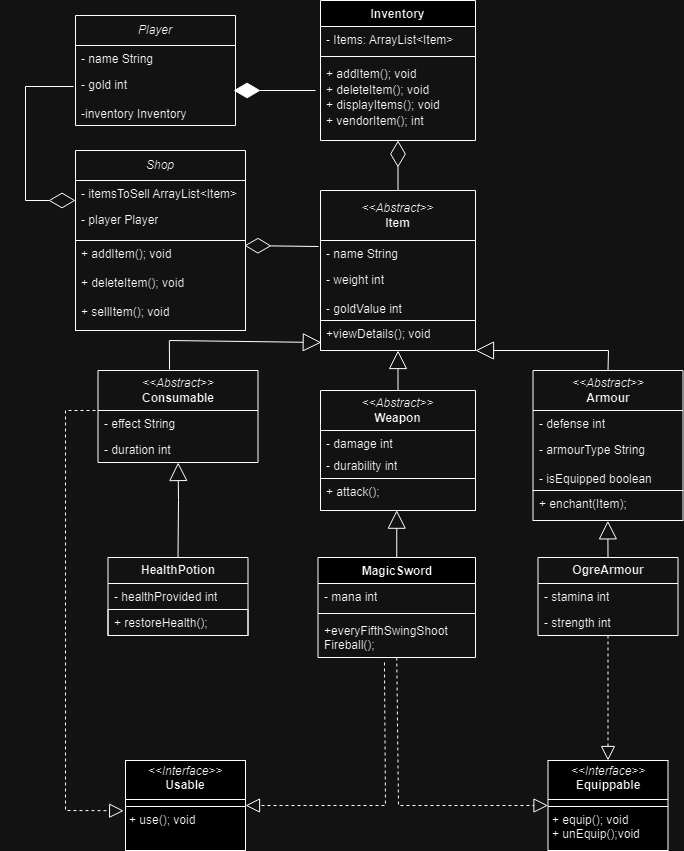

The diagram above was exported from draw.io. Its source (the exported page's mxGraphModel, read from the mxfile embedded in the PNG):
<mxGraphModel dx="1434" dy="772" grid="1" gridSize="10" guides="1" tooltips="1" connect="1" arrows="1" fold="1" page="1" pageScale="1" pageWidth="827" pageHeight="1169" math="0" shadow="0">
  <root>
    <mxCell id="0" />
    <mxCell id="1" parent="0" />
    <mxCell id="k1M0n_7Lw5XVX5QtJzGb-1" value="&lt;div&gt;&lt;i&gt;&amp;lt;&amp;lt;Abstract&amp;gt;&amp;gt;&lt;/i&gt;&lt;br&gt;&lt;/div&gt;&lt;div&gt;&lt;b&gt;Item&lt;/b&gt;&lt;/div&gt;" style="swimlane;fontStyle=0;childLayout=stackLayout;horizontal=1;startSize=50;fillColor=none;horizontalStack=0;resizeParent=1;resizeParentMax=0;resizeLast=0;collapsible=1;marginBottom=0;whiteSpace=wrap;html=1;" parent="1" vertex="1">
      <mxGeometry x="325" y="190" width="155" height="160" as="geometry" />
    </mxCell>
    <mxCell id="k1M0n_7Lw5XVX5QtJzGb-2" value="- name String" style="text;strokeColor=none;fillColor=none;align=left;verticalAlign=top;spacingLeft=4;spacingRight=4;overflow=hidden;rotatable=0;points=[[0,0.5],[1,0.5]];portConstraint=eastwest;whiteSpace=wrap;html=1;" parent="k1M0n_7Lw5XVX5QtJzGb-1" vertex="1">
      <mxGeometry y="50" width="155" height="26" as="geometry" />
    </mxCell>
    <mxCell id="k1M0n_7Lw5XVX5QtJzGb-3" value="- weight int&lt;div&gt;&lt;br&gt;&lt;div&gt;- goldValue int&lt;br&gt;&lt;/div&gt;&lt;/div&gt;" style="text;strokeColor=none;fillColor=none;align=left;verticalAlign=top;spacingLeft=4;spacingRight=4;overflow=hidden;rotatable=0;points=[[0,0.5],[1,0.5]];portConstraint=eastwest;whiteSpace=wrap;html=1;" parent="k1M0n_7Lw5XVX5QtJzGb-1" vertex="1">
      <mxGeometry y="76" width="155" height="54" as="geometry" />
    </mxCell>
    <mxCell id="k1M0n_7Lw5XVX5QtJzGb-4" value="&lt;div&gt;&lt;span style=&quot;background-color: initial;&quot;&gt;+viewDetails(); void&lt;/span&gt;&lt;br&gt;&lt;/div&gt;" style="text;strokeColor=default;fillColor=none;align=left;verticalAlign=top;spacingLeft=4;spacingRight=4;overflow=hidden;rotatable=0;points=[[0,0.5],[1,0.5]];portConstraint=eastwest;whiteSpace=wrap;html=1;" parent="k1M0n_7Lw5XVX5QtJzGb-1" vertex="1">
      <mxGeometry y="130" width="155" height="30" as="geometry" />
    </mxCell>
    <mxCell id="k1M0n_7Lw5XVX5QtJzGb-5" value="Inventory" style="swimlane;fontStyle=1;align=center;verticalAlign=top;childLayout=stackLayout;horizontal=1;startSize=26;horizontalStack=0;resizeParent=1;resizeParentMax=0;resizeLast=0;collapsible=1;marginBottom=0;whiteSpace=wrap;html=1;" parent="1" vertex="1">
      <mxGeometry x="325" width="155" height="140" as="geometry" />
    </mxCell>
    <mxCell id="k1M0n_7Lw5XVX5QtJzGb-6" value="- Items: ArrayList&amp;lt;Item&amp;gt;" style="text;strokeColor=none;fillColor=none;align=left;verticalAlign=top;spacingLeft=4;spacingRight=4;overflow=hidden;rotatable=0;points=[[0,0.5],[1,0.5]];portConstraint=eastwest;whiteSpace=wrap;html=1;" parent="k1M0n_7Lw5XVX5QtJzGb-5" vertex="1">
      <mxGeometry y="26" width="155" height="26" as="geometry" />
    </mxCell>
    <mxCell id="k1M0n_7Lw5XVX5QtJzGb-7" value="" style="line;strokeWidth=1;fillColor=none;align=left;verticalAlign=middle;spacingTop=-1;spacingLeft=3;spacingRight=3;rotatable=0;labelPosition=right;points=[];portConstraint=eastwest;strokeColor=inherit;" parent="k1M0n_7Lw5XVX5QtJzGb-5" vertex="1">
      <mxGeometry y="52" width="155" height="8" as="geometry" />
    </mxCell>
    <mxCell id="k1M0n_7Lw5XVX5QtJzGb-8" value="&lt;div style=&quot;line-height: 130%;&quot;&gt;&lt;font style=&quot;font-size: 12px;&quot;&gt;+ addItem(); void&lt;br&gt;&lt;/font&gt;&lt;/div&gt;&lt;div style=&quot;line-height: 130%;&quot;&gt;&lt;font style=&quot;font-size: 12px;&quot;&gt;+ deleteItem(); void&lt;/font&gt;&lt;/div&gt;&lt;div style=&quot;line-height: 130%;&quot;&gt;&lt;font style=&quot;font-size: 12px;&quot;&gt;+ displayItems(); void&lt;/font&gt;&lt;br&gt;&lt;/div&gt;&lt;div&gt;+ vendorItem(); int&lt;br&gt;&lt;/div&gt;&lt;div&gt;&lt;br&gt;&lt;/div&gt;" style="text;strokeColor=none;fillColor=none;align=left;verticalAlign=top;spacingLeft=4;spacingRight=4;overflow=hidden;rotatable=0;points=[[0,0.5],[1,0.5]];portConstraint=eastwest;whiteSpace=wrap;html=1;" parent="k1M0n_7Lw5XVX5QtJzGb-5" vertex="1">
      <mxGeometry y="60" width="155" height="80" as="geometry" />
    </mxCell>
    <mxCell id="k1M0n_7Lw5XVX5QtJzGb-9" value="&lt;div&gt;&lt;i&gt;&amp;lt;&amp;lt;Abstract&amp;gt;&amp;gt;&lt;br&gt;&lt;/i&gt;&lt;/div&gt;&lt;div&gt;&lt;b&gt;Weapon&lt;/b&gt;&lt;/div&gt;" style="swimlane;fontStyle=0;childLayout=stackLayout;horizontal=1;startSize=40;fillColor=none;horizontalStack=0;resizeParent=1;resizeParentMax=0;resizeLast=0;collapsible=1;marginBottom=0;whiteSpace=wrap;html=1;" parent="1" vertex="1">
      <mxGeometry x="325" y="390" width="155" height="120" as="geometry" />
    </mxCell>
    <mxCell id="k1M0n_7Lw5XVX5QtJzGb-10" value="- damage int" style="text;strokeColor=none;fillColor=none;align=left;verticalAlign=top;spacingLeft=4;spacingRight=4;overflow=hidden;rotatable=0;points=[[0,0.5],[1,0.5]];portConstraint=eastwest;whiteSpace=wrap;html=1;" parent="k1M0n_7Lw5XVX5QtJzGb-9" vertex="1">
      <mxGeometry y="40" width="155" height="22" as="geometry" />
    </mxCell>
    <mxCell id="k1M0n_7Lw5XVX5QtJzGb-11" value="- durability int" style="text;strokeColor=none;fillColor=none;align=left;verticalAlign=top;spacingLeft=4;spacingRight=4;overflow=hidden;rotatable=0;points=[[0,0.5],[1,0.5]];portConstraint=eastwest;whiteSpace=wrap;html=1;" parent="k1M0n_7Lw5XVX5QtJzGb-9" vertex="1">
      <mxGeometry y="62" width="155" height="26" as="geometry" />
    </mxCell>
    <mxCell id="k1M0n_7Lw5XVX5QtJzGb-12" value="+ attack();" style="text;strokeColor=default;fillColor=none;align=left;verticalAlign=top;spacingLeft=4;spacingRight=4;overflow=hidden;rotatable=0;points=[[0,0.5],[1,0.5]];portConstraint=eastwest;whiteSpace=wrap;html=1;" parent="k1M0n_7Lw5XVX5QtJzGb-9" vertex="1">
      <mxGeometry y="88" width="155" height="32" as="geometry" />
    </mxCell>
    <mxCell id="k1M0n_7Lw5XVX5QtJzGb-13" value="&lt;i&gt;&amp;lt;&amp;lt;Abstract&amp;gt;&amp;gt;&lt;br&gt;&lt;/i&gt;&lt;div&gt;&lt;b&gt;Armour&lt;/b&gt;&lt;/div&gt;" style="swimlane;fontStyle=0;childLayout=stackLayout;horizontal=1;startSize=40;fillColor=none;horizontalStack=0;resizeParent=1;resizeParentMax=0;resizeLast=0;collapsible=1;marginBottom=0;whiteSpace=wrap;html=1;" parent="1" vertex="1">
      <mxGeometry x="537.5" y="370" width="150" height="120" as="geometry" />
    </mxCell>
    <mxCell id="k1M0n_7Lw5XVX5QtJzGb-14" value="- defense int" style="text;strokeColor=none;fillColor=none;align=left;verticalAlign=top;spacingLeft=4;spacingRight=4;overflow=hidden;rotatable=0;points=[[0,0.5],[1,0.5]];portConstraint=eastwest;whiteSpace=wrap;html=1;" parent="k1M0n_7Lw5XVX5QtJzGb-13" vertex="1">
      <mxGeometry y="40" width="150" height="26" as="geometry" />
    </mxCell>
    <mxCell id="k1M0n_7Lw5XVX5QtJzGb-15" value="- armourType String&lt;div&gt;&lt;br&gt;&lt;/div&gt;&lt;div&gt;- isEquipped boolean&lt;/div&gt;" style="text;strokeColor=none;fillColor=none;align=left;verticalAlign=top;spacingLeft=4;spacingRight=4;overflow=hidden;rotatable=0;points=[[0,0.5],[1,0.5]];portConstraint=eastwest;whiteSpace=wrap;html=1;" parent="k1M0n_7Lw5XVX5QtJzGb-13" vertex="1">
      <mxGeometry y="66" width="150" height="54" as="geometry" />
    </mxCell>
    <mxCell id="k1M0n_7Lw5XVX5QtJzGb-17" value="&lt;div&gt;&lt;i&gt;&amp;lt;&amp;lt;Abstract&amp;gt;&amp;gt;&lt;/i&gt;&lt;/div&gt;&lt;div&gt;&lt;b&gt;Consumable&lt;/b&gt;&lt;/div&gt;" style="swimlane;fontStyle=0;childLayout=stackLayout;horizontal=1;startSize=40;fillColor=none;horizontalStack=0;resizeParent=1;resizeParentMax=0;resizeLast=0;collapsible=1;marginBottom=0;whiteSpace=wrap;html=1;" parent="1" vertex="1">
      <mxGeometry x="102.5" y="370" width="160" height="92" as="geometry" />
    </mxCell>
    <mxCell id="k1M0n_7Lw5XVX5QtJzGb-18" value="- effect String" style="text;strokeColor=none;fillColor=none;align=left;verticalAlign=top;spacingLeft=4;spacingRight=4;overflow=hidden;rotatable=0;points=[[0,0.5],[1,0.5]];portConstraint=eastwest;whiteSpace=wrap;html=1;" parent="k1M0n_7Lw5XVX5QtJzGb-17" vertex="1">
      <mxGeometry y="40" width="160" height="26" as="geometry" />
    </mxCell>
    <mxCell id="k1M0n_7Lw5XVX5QtJzGb-19" value="- duration int" style="text;strokeColor=none;fillColor=none;align=left;verticalAlign=top;spacingLeft=4;spacingRight=4;overflow=hidden;rotatable=0;points=[[0,0.5],[1,0.5]];portConstraint=eastwest;whiteSpace=wrap;html=1;" parent="k1M0n_7Lw5XVX5QtJzGb-17" vertex="1">
      <mxGeometry y="66" width="160" height="26" as="geometry" />
    </mxCell>
    <mxCell id="k1M0n_7Lw5XVX5QtJzGb-20" value="" style="endArrow=diamondThin;endFill=0;endSize=24;html=1;rounded=0;exitX=0.5;exitY=0;exitDx=0;exitDy=0;entryX=0.5;entryY=1;entryDx=0;entryDy=0;" parent="1" source="k1M0n_7Lw5XVX5QtJzGb-1" target="k1M0n_7Lw5XVX5QtJzGb-5" edge="1">
      <mxGeometry width="160" relative="1" as="geometry">
        <mxPoint x="400" y="199" as="sourcePoint" />
        <mxPoint x="560" y="199" as="targetPoint" />
      </mxGeometry>
    </mxCell>
    <mxCell id="k1M0n_7Lw5XVX5QtJzGb-21" value="" style="endArrow=block;endSize=16;endFill=0;html=1;rounded=0;exitX=0.5;exitY=0;exitDx=0;exitDy=0;entryX=1;entryY=1;entryDx=0;entryDy=0;" parent="1" source="k1M0n_7Lw5XVX5QtJzGb-13" target="k1M0n_7Lw5XVX5QtJzGb-1" edge="1">
      <mxGeometry width="160" relative="1" as="geometry">
        <mxPoint x="50" y="240" as="sourcePoint" />
        <mxPoint x="210" y="240" as="targetPoint" />
        <Array as="points">
          <mxPoint x="613" y="350" />
          <mxPoint x="480" y="350" />
        </Array>
      </mxGeometry>
    </mxCell>
    <mxCell id="k1M0n_7Lw5XVX5QtJzGb-22" value="" style="endArrow=block;endSize=16;endFill=0;html=1;rounded=0;exitX=0.5;exitY=0;exitDx=0;exitDy=0;entryX=0.5;entryY=1;entryDx=0;entryDy=0;" parent="1" source="k1M0n_7Lw5XVX5QtJzGb-9" target="k1M0n_7Lw5XVX5QtJzGb-1" edge="1">
      <mxGeometry width="160" relative="1" as="geometry">
        <mxPoint x="60" y="250" as="sourcePoint" />
        <mxPoint x="220" y="250" as="targetPoint" />
      </mxGeometry>
    </mxCell>
    <mxCell id="k1M0n_7Lw5XVX5QtJzGb-23" value="" style="endArrow=block;endSize=16;endFill=0;html=1;rounded=0;exitX=0.447;exitY=-0.011;exitDx=0;exitDy=0;entryX=0.005;entryY=0.733;entryDx=0;entryDy=0;entryPerimeter=0;exitPerimeter=0;" parent="1" target="k1M0n_7Lw5XVX5QtJzGb-4" edge="1" source="k1M0n_7Lw5XVX5QtJzGb-17">
      <mxGeometry width="160" relative="1" as="geometry">
        <mxPoint x="173.35999999999999" y="360" as="sourcePoint" />
        <mxPoint x="325.005" y="344.5999999999999" as="targetPoint" />
        <Array as="points">
          <mxPoint x="173.85999999999999" y="340" />
        </Array>
      </mxGeometry>
    </mxCell>
    <mxCell id="k1M0n_7Lw5XVX5QtJzGb-24" value="&lt;p style=&quot;margin:0px;margin-top:4px;text-align:center;&quot;&gt;&lt;i&gt;&amp;lt;&amp;lt;Interface&amp;gt;&amp;gt;&lt;/i&gt;&lt;br&gt;&lt;b&gt;Usable&lt;/b&gt;&lt;br&gt;&lt;/p&gt;&lt;hr size=&quot;1&quot; style=&quot;border-style:solid;&quot;&gt;&lt;hr size=&quot;1&quot; style=&quot;border-style:solid;&quot;&gt;&lt;p style=&quot;margin:0px;margin-left:4px;&quot;&gt;+ use(); void&lt;br&gt;&lt;/p&gt;" style="verticalAlign=top;align=left;overflow=fill;html=1;whiteSpace=wrap;" parent="1" vertex="1">
      <mxGeometry x="130" y="760" width="120" height="90" as="geometry" />
    </mxCell>
    <mxCell id="k1M0n_7Lw5XVX5QtJzGb-25" value="&lt;p style=&quot;margin:0px;margin-top:4px;text-align:center;&quot;&gt;&lt;i&gt;&amp;lt;&amp;lt;Interface&amp;gt;&amp;gt;&lt;/i&gt;&lt;br&gt;&lt;b&gt;Equippable&lt;/b&gt;&lt;br&gt;&lt;/p&gt;&lt;hr size=&quot;1&quot; style=&quot;border-style:solid;&quot;&gt;&lt;hr size=&quot;1&quot; style=&quot;border-style:solid;&quot;&gt;&lt;p style=&quot;margin:0px;margin-left:4px;&quot;&gt;+ equip(); void&lt;br&gt;+ unEquip();void&lt;br&gt;&lt;/p&gt;" style="verticalAlign=top;align=left;overflow=fill;html=1;whiteSpace=wrap;" parent="1" vertex="1">
      <mxGeometry x="552.5" y="760" width="120" height="90" as="geometry" />
    </mxCell>
    <mxCell id="k1M0n_7Lw5XVX5QtJzGb-26" value="" style="endArrow=block;dashed=1;endFill=0;endSize=12;html=1;rounded=0;exitX=0.5;exitY=1;exitDx=0;exitDy=0;entryX=0.5;entryY=0;entryDx=0;entryDy=0;" parent="1" source="k1M0n_7Lw5XVX5QtJzGb-36" target="k1M0n_7Lw5XVX5QtJzGb-25" edge="1">
      <mxGeometry width="160" relative="1" as="geometry">
        <mxPoint x="612.5" y="588" as="sourcePoint" />
        <mxPoint x="587" y="650" as="targetPoint" />
      </mxGeometry>
    </mxCell>
    <mxCell id="k1M0n_7Lw5XVX5QtJzGb-27" value="" style="endArrow=block;dashed=1;endFill=0;endSize=12;html=1;rounded=0;entryX=0;entryY=0.5;entryDx=0;entryDy=0;exitX=0.5;exitY=1;exitDx=0;exitDy=0;" parent="1" source="k1M0n_7Lw5XVX5QtJzGb-32" target="k1M0n_7Lw5XVX5QtJzGb-25" edge="1">
      <mxGeometry width="160" relative="1" as="geometry">
        <mxPoint x="420" y="670" as="sourcePoint" />
        <mxPoint x="260" y="620" as="targetPoint" />
        <Array as="points">
          <mxPoint x="403" y="805" />
        </Array>
      </mxGeometry>
    </mxCell>
    <mxCell id="k1M0n_7Lw5XVX5QtJzGb-28" value="" style="endArrow=block;endSize=16;endFill=0;html=1;rounded=0;exitX=0.5;exitY=0;exitDx=0;exitDy=0;entryX=0.492;entryY=0.99;entryDx=0;entryDy=0;entryPerimeter=0;" parent="1" source="k1M0n_7Lw5XVX5QtJzGb-32" target="k1M0n_7Lw5XVX5QtJzGb-12" edge="1">
      <mxGeometry x="0.0048" width="160" relative="1" as="geometry">
        <mxPoint x="402.5" y="538" as="sourcePoint" />
        <mxPoint x="400" y="520" as="targetPoint" />
        <mxPoint as="offset" />
      </mxGeometry>
    </mxCell>
    <mxCell id="k1M0n_7Lw5XVX5QtJzGb-29" value="" style="endArrow=block;endSize=16;endFill=0;html=1;rounded=0;exitX=0.5;exitY=0;exitDx=0;exitDy=0;" parent="1" source="k1M0n_7Lw5XVX5QtJzGb-39" target="k1M0n_7Lw5XVX5QtJzGb-19" edge="1">
      <mxGeometry width="160" relative="1" as="geometry">
        <mxPoint x="182.5" y="550" as="sourcePoint" />
        <mxPoint x="182.29411764705878" y="490" as="targetPoint" />
        <Array as="points">
          <mxPoint x="183" y="500" />
        </Array>
      </mxGeometry>
    </mxCell>
    <mxCell id="k1M0n_7Lw5XVX5QtJzGb-30" value="" style="endArrow=block;endSize=16;endFill=0;html=1;rounded=0;exitX=0.5;exitY=0;exitDx=0;exitDy=0;entryX=0.499;entryY=1.011;entryDx=0;entryDy=0;entryPerimeter=0;" parent="1" source="k1M0n_7Lw5XVX5QtJzGb-36" target="k1M0n_7Lw5XVX5QtJzGb-16" edge="1">
      <mxGeometry width="160" relative="1" as="geometry">
        <mxPoint x="606.5360000000001" y="535" as="sourcePoint" />
        <mxPoint x="612" y="510" as="targetPoint" />
      </mxGeometry>
    </mxCell>
    <mxCell id="k1M0n_7Lw5XVX5QtJzGb-31" value="" style="endArrow=block;dashed=1;endFill=0;endSize=12;html=1;rounded=0;entryX=1;entryY=0.5;entryDx=0;entryDy=0;exitX=0.422;exitY=1.125;exitDx=0;exitDy=0;exitPerimeter=0;" parent="1" source="k1M0n_7Lw5XVX5QtJzGb-35" target="k1M0n_7Lw5XVX5QtJzGb-24" edge="1">
      <mxGeometry width="160" relative="1" as="geometry">
        <mxPoint x="330" y="650" as="sourcePoint" />
        <mxPoint x="460" y="725" as="targetPoint" />
        <Array as="points">
          <mxPoint x="390" y="805" />
        </Array>
      </mxGeometry>
    </mxCell>
    <mxCell id="k1M0n_7Lw5XVX5QtJzGb-32" value="MagicSword" style="swimlane;fontStyle=1;align=center;verticalAlign=top;childLayout=stackLayout;horizontal=1;startSize=26;horizontalStack=0;resizeParent=1;resizeParentMax=0;resizeLast=0;collapsible=1;marginBottom=0;whiteSpace=wrap;html=1;" parent="1" vertex="1">
      <mxGeometry x="322.5" y="557" width="157.5" height="100" as="geometry" />
    </mxCell>
    <mxCell id="k1M0n_7Lw5XVX5QtJzGb-33" value="- mana int" style="text;strokeColor=none;fillColor=none;align=left;verticalAlign=top;spacingLeft=4;spacingRight=4;overflow=hidden;rotatable=0;points=[[0,0.5],[1,0.5]];portConstraint=eastwest;whiteSpace=wrap;html=1;" parent="k1M0n_7Lw5XVX5QtJzGb-32" vertex="1">
      <mxGeometry y="26" width="157.5" height="26" as="geometry" />
    </mxCell>
    <mxCell id="k1M0n_7Lw5XVX5QtJzGb-34" value="" style="line;strokeWidth=1;fillColor=none;align=left;verticalAlign=middle;spacingTop=-1;spacingLeft=3;spacingRight=3;rotatable=0;labelPosition=right;points=[];portConstraint=eastwest;strokeColor=inherit;" parent="k1M0n_7Lw5XVX5QtJzGb-32" vertex="1">
      <mxGeometry y="52" width="157.5" height="8" as="geometry" />
    </mxCell>
    <mxCell id="k1M0n_7Lw5XVX5QtJzGb-35" value="&lt;div&gt;+everyFifthSwingShoot&lt;/div&gt;&lt;div&gt;Fireball();&lt;br&gt;&lt;/div&gt;" style="text;strokeColor=none;fillColor=none;align=left;verticalAlign=top;spacingLeft=4;spacingRight=4;overflow=hidden;rotatable=0;points=[[0,0.5],[1,0.5]];portConstraint=eastwest;whiteSpace=wrap;html=1;" parent="k1M0n_7Lw5XVX5QtJzGb-32" vertex="1">
      <mxGeometry y="60" width="157.5" height="40" as="geometry" />
    </mxCell>
    <mxCell id="k1M0n_7Lw5XVX5QtJzGb-36" value="&lt;b&gt;OgreArmour&lt;/b&gt;" style="swimlane;fontStyle=0;childLayout=stackLayout;horizontal=1;startSize=26;fillColor=none;horizontalStack=0;resizeParent=1;resizeParentMax=0;resizeLast=0;collapsible=1;marginBottom=0;whiteSpace=wrap;html=1;" parent="1" vertex="1">
      <mxGeometry x="542.5" y="557" width="140" height="78" as="geometry" />
    </mxCell>
    <mxCell id="k1M0n_7Lw5XVX5QtJzGb-37" value="- stamina int" style="text;strokeColor=none;fillColor=none;align=left;verticalAlign=top;spacingLeft=4;spacingRight=4;overflow=hidden;rotatable=0;points=[[0,0.5],[1,0.5]];portConstraint=eastwest;whiteSpace=wrap;html=1;" parent="k1M0n_7Lw5XVX5QtJzGb-36" vertex="1">
      <mxGeometry y="26" width="140" height="26" as="geometry" />
    </mxCell>
    <mxCell id="k1M0n_7Lw5XVX5QtJzGb-38" value="- strength int" style="text;strokeColor=none;fillColor=none;align=left;verticalAlign=top;spacingLeft=4;spacingRight=4;overflow=hidden;rotatable=0;points=[[0,0.5],[1,0.5]];portConstraint=eastwest;whiteSpace=wrap;html=1;" parent="k1M0n_7Lw5XVX5QtJzGb-36" vertex="1">
      <mxGeometry y="52" width="140" height="26" as="geometry" />
    </mxCell>
    <mxCell id="k1M0n_7Lw5XVX5QtJzGb-39" value="&lt;b&gt;HealthPotion&lt;/b&gt;" style="swimlane;fontStyle=0;childLayout=stackLayout;horizontal=1;startSize=26;fillColor=none;horizontalStack=0;resizeParent=1;resizeParentMax=0;resizeLast=0;collapsible=1;marginBottom=0;whiteSpace=wrap;html=1;" parent="1" vertex="1">
      <mxGeometry x="112.5" y="557" width="140" height="78" as="geometry" />
    </mxCell>
    <mxCell id="k1M0n_7Lw5XVX5QtJzGb-40" value="- healthProvided int" style="text;strokeColor=none;fillColor=none;align=left;verticalAlign=top;spacingLeft=4;spacingRight=4;overflow=hidden;rotatable=0;points=[[0,0.5],[1,0.5]];portConstraint=eastwest;whiteSpace=wrap;html=1;" parent="k1M0n_7Lw5XVX5QtJzGb-39" vertex="1">
      <mxGeometry y="26" width="140" height="26" as="geometry" />
    </mxCell>
    <mxCell id="k1M0n_7Lw5XVX5QtJzGb-41" value="+ restoreHealth();" style="text;strokeColor=default;fillColor=none;align=left;verticalAlign=top;spacingLeft=4;spacingRight=4;overflow=hidden;rotatable=0;points=[[0,0.5],[1,0.5]];portConstraint=eastwest;whiteSpace=wrap;html=1;" parent="k1M0n_7Lw5XVX5QtJzGb-39" vertex="1">
      <mxGeometry y="52" width="140" height="26" as="geometry" />
    </mxCell>
    <mxCell id="k1M0n_7Lw5XVX5QtJzGb-46" value="" style="endArrow=block;dashed=1;endFill=0;endSize=12;html=1;rounded=0;entryX=-0.015;entryY=0.559;entryDx=0;entryDy=0;entryPerimeter=0;" parent="1" target="k1M0n_7Lw5XVX5QtJzGb-24" edge="1">
      <mxGeometry width="160" relative="1" as="geometry">
        <mxPoint x="100" y="410" as="sourcePoint" />
        <mxPoint x="110" y="810" as="targetPoint" />
        <Array as="points">
          <mxPoint x="70" y="410" />
          <mxPoint x="70" y="600" />
          <mxPoint x="70" y="810" />
        </Array>
      </mxGeometry>
    </mxCell>
    <mxCell id="k1M0n_7Lw5XVX5QtJzGb-16" value="&lt;div&gt;+ enchant(Item);&lt;/div&gt;&lt;div&gt;&lt;br&gt;&lt;/div&gt;" style="text;strokeColor=default;fillColor=none;align=left;verticalAlign=top;spacingLeft=4;spacingRight=4;overflow=hidden;rotatable=0;points=[[0,0.5],[1,0.5]];portConstraint=eastwest;whiteSpace=wrap;html=1;" parent="1" vertex="1">
      <mxGeometry x="537.5" y="490" width="150" height="30" as="geometry" />
    </mxCell>
    <mxCell id="k1M0n_7Lw5XVX5QtJzGb-47" value="&lt;i&gt;Player&lt;/i&gt;" style="swimlane;fontStyle=0;childLayout=stackLayout;horizontal=1;startSize=30;fillColor=none;horizontalStack=0;resizeParent=1;resizeParentMax=0;resizeLast=0;collapsible=1;marginBottom=0;whiteSpace=wrap;html=1;" parent="1" vertex="1">
      <mxGeometry x="80" y="15" width="160" height="110" as="geometry" />
    </mxCell>
    <mxCell id="k1M0n_7Lw5XVX5QtJzGb-48" value="- name String" style="text;strokeColor=none;fillColor=none;align=left;verticalAlign=top;spacingLeft=4;spacingRight=4;overflow=hidden;rotatable=0;points=[[0,0.5],[1,0.5]];portConstraint=eastwest;whiteSpace=wrap;html=1;" parent="k1M0n_7Lw5XVX5QtJzGb-47" vertex="1">
      <mxGeometry y="30" width="160" height="26" as="geometry" />
    </mxCell>
    <mxCell id="k1M0n_7Lw5XVX5QtJzGb-49" value="- gold int&lt;div&gt;&lt;br&gt;&lt;/div&gt;&lt;div&gt;-inventory Inventory&lt;/div&gt;" style="text;strokeColor=none;fillColor=none;align=left;verticalAlign=top;spacingLeft=4;spacingRight=4;overflow=hidden;rotatable=0;points=[[0,0.5],[1,0.5]];portConstraint=eastwest;whiteSpace=wrap;html=1;" parent="k1M0n_7Lw5XVX5QtJzGb-47" vertex="1">
      <mxGeometry y="56" width="160" height="54" as="geometry" />
    </mxCell>
    <mxCell id="k1M0n_7Lw5XVX5QtJzGb-51" value="" style="endArrow=diamondThin;endFill=1;endSize=24;html=1;rounded=0;exitX=-0.032;exitY=0.375;exitDx=0;exitDy=0;exitPerimeter=0;entryX=0.988;entryY=0.352;entryDx=0;entryDy=0;entryPerimeter=0;" parent="1" source="k1M0n_7Lw5XVX5QtJzGb-8" edge="1" target="k1M0n_7Lw5XVX5QtJzGb-49">
      <mxGeometry width="160" relative="1" as="geometry">
        <mxPoint x="280" y="125" as="sourcePoint" />
        <mxPoint x="290" y="50" as="targetPoint" />
      </mxGeometry>
    </mxCell>
    <mxCell id="k1M0n_7Lw5XVX5QtJzGb-52" value="&lt;i&gt;Shop&lt;/i&gt;" style="swimlane;fontStyle=0;childLayout=stackLayout;horizontal=1;startSize=30;fillColor=none;horizontalStack=0;resizeParent=1;resizeParentMax=0;resizeLast=0;collapsible=1;marginBottom=0;whiteSpace=wrap;html=1;" parent="1" vertex="1">
      <mxGeometry x="80" y="150" width="170" height="90" as="geometry" />
    </mxCell>
    <mxCell id="k1M0n_7Lw5XVX5QtJzGb-53" value="- itemsToSell ArrayList&amp;lt;Item&amp;gt;" style="text;strokeColor=none;fillColor=none;align=left;verticalAlign=top;spacingLeft=4;spacingRight=4;overflow=hidden;rotatable=0;points=[[0,0.5],[1,0.5]];portConstraint=eastwest;whiteSpace=wrap;html=1;" parent="k1M0n_7Lw5XVX5QtJzGb-52" vertex="1">
      <mxGeometry y="30" width="170" height="26" as="geometry" />
    </mxCell>
    <mxCell id="k1M0n_7Lw5XVX5QtJzGb-54" value="- player Player" style="text;strokeColor=none;fillColor=none;align=left;verticalAlign=top;spacingLeft=4;spacingRight=4;overflow=hidden;rotatable=0;points=[[0,0.5],[1,0.5]];portConstraint=eastwest;whiteSpace=wrap;html=1;" parent="k1M0n_7Lw5XVX5QtJzGb-52" vertex="1">
      <mxGeometry y="56" width="170" height="34" as="geometry" />
    </mxCell>
    <mxCell id="k1M0n_7Lw5XVX5QtJzGb-55" value="+ addItem(); void&lt;div&gt;&lt;br&gt;&lt;/div&gt;&lt;div&gt;+ deleteItem(); void&lt;/div&gt;&lt;div&gt;&lt;br&gt;&lt;/div&gt;&lt;div&gt;+ sellItem(); void&lt;/div&gt;" style="text;strokeColor=default;fillColor=none;align=left;verticalAlign=top;spacingLeft=4;spacingRight=4;overflow=hidden;rotatable=0;points=[[0,0.5],[1,0.5]];portConstraint=eastwest;whiteSpace=wrap;html=1;" parent="1" vertex="1">
      <mxGeometry x="80" y="240" width="170" height="90" as="geometry" />
    </mxCell>
    <mxCell id="k1M0n_7Lw5XVX5QtJzGb-56" value="" style="endArrow=diamondThin;endFill=0;endSize=24;html=1;rounded=0;exitX=-0.012;exitY=0.278;exitDx=0;exitDy=0;exitPerimeter=0;entryX=0;entryY=0.769;entryDx=0;entryDy=0;entryPerimeter=0;" parent="1" source="k1M0n_7Lw5XVX5QtJzGb-49" target="k1M0n_7Lw5XVX5QtJzGb-53" edge="1">
      <mxGeometry width="160" relative="1" as="geometry">
        <mxPoint x="30" y="220" as="sourcePoint" />
        <mxPoint x="70" y="180" as="targetPoint" />
        <Array as="points">
          <mxPoint x="30" y="86" />
          <mxPoint x="30" y="200" />
        </Array>
      </mxGeometry>
    </mxCell>
    <mxCell id="IKRjk0SSN41NyVvxNhoH-1" value="" style="endArrow=diamondThin;endFill=0;endSize=24;html=1;rounded=0;exitX=-0.013;exitY=0.231;exitDx=0;exitDy=0;entryX=0.994;entryY=0.056;entryDx=0;entryDy=0;entryPerimeter=0;exitPerimeter=0;" edge="1" parent="1" source="k1M0n_7Lw5XVX5QtJzGb-2" target="k1M0n_7Lw5XVX5QtJzGb-55">
      <mxGeometry width="160" relative="1" as="geometry">
        <mxPoint x="280" y="260" as="sourcePoint" />
        <mxPoint x="280" y="210" as="targetPoint" />
      </mxGeometry>
    </mxCell>
  </root>
</mxGraphModel>